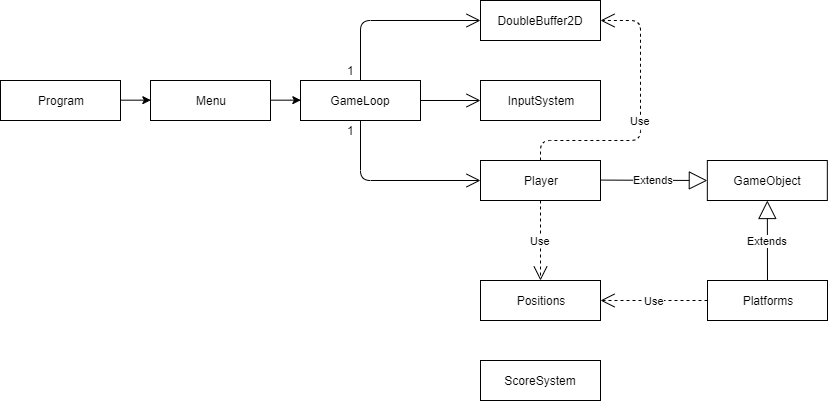

The diagram above was exported from draw.io. Its source (the exported page's mxGraphModel, read from the mxfile embedded in the PNG):
<mxGraphModel dx="588" dy="447" grid="1" gridSize="10" guides="1" tooltips="1" connect="1" arrows="1" fold="1" page="1" pageScale="1" pageWidth="827" pageHeight="1169" math="0" shadow="0">
  <root>
    <mxCell id="WIyWlLk6GJQsqaUBKTNV-0" />
    <mxCell id="WIyWlLk6GJQsqaUBKTNV-1" parent="WIyWlLk6GJQsqaUBKTNV-0" />
    <mxCell id="YHy1KOzbVZYGQxyzLMyb-0" value="GameLoop" style="rounded=0;whiteSpace=wrap;html=1;" vertex="1" parent="WIyWlLk6GJQsqaUBKTNV-1">
      <mxGeometry x="300" y="200" width="120" height="40" as="geometry" />
    </mxCell>
    <mxCell id="YHy1KOzbVZYGQxyzLMyb-25" style="edgeStyle=orthogonalEdgeStyle;rounded=0;orthogonalLoop=1;jettySize=auto;html=1;entryX=0;entryY=0.5;entryDx=0;entryDy=0;" edge="1" parent="WIyWlLk6GJQsqaUBKTNV-1" source="YHy1KOzbVZYGQxyzLMyb-1" target="YHy1KOzbVZYGQxyzLMyb-8">
      <mxGeometry relative="1" as="geometry" />
    </mxCell>
    <mxCell id="YHy1KOzbVZYGQxyzLMyb-1" value="Program" style="rounded=0;whiteSpace=wrap;html=1;" vertex="1" parent="WIyWlLk6GJQsqaUBKTNV-1">
      <mxGeometry y="200" width="120" height="40" as="geometry" />
    </mxCell>
    <mxCell id="YHy1KOzbVZYGQxyzLMyb-5" value="DoubleBuffer2D" style="rounded=0;whiteSpace=wrap;html=1;" vertex="1" parent="WIyWlLk6GJQsqaUBKTNV-1">
      <mxGeometry x="480" y="120" width="120" height="40" as="geometry" />
    </mxCell>
    <mxCell id="YHy1KOzbVZYGQxyzLMyb-6" value="GameObject" style="rounded=0;whiteSpace=wrap;html=1;" vertex="1" parent="WIyWlLk6GJQsqaUBKTNV-1">
      <mxGeometry x="706.83" y="280" width="120" height="40" as="geometry" />
    </mxCell>
    <mxCell id="YHy1KOzbVZYGQxyzLMyb-7" value="InputSystem" style="rounded=0;whiteSpace=wrap;html=1;" vertex="1" parent="WIyWlLk6GJQsqaUBKTNV-1">
      <mxGeometry x="480" y="200" width="120" height="40" as="geometry" />
    </mxCell>
    <mxCell id="YHy1KOzbVZYGQxyzLMyb-24" style="edgeStyle=orthogonalEdgeStyle;rounded=0;orthogonalLoop=1;jettySize=auto;html=1;entryX=0;entryY=0.5;entryDx=0;entryDy=0;" edge="1" parent="WIyWlLk6GJQsqaUBKTNV-1" source="YHy1KOzbVZYGQxyzLMyb-8" target="YHy1KOzbVZYGQxyzLMyb-0">
      <mxGeometry relative="1" as="geometry" />
    </mxCell>
    <mxCell id="YHy1KOzbVZYGQxyzLMyb-8" value="Menu" style="rounded=0;whiteSpace=wrap;html=1;" vertex="1" parent="WIyWlLk6GJQsqaUBKTNV-1">
      <mxGeometry x="150" y="200" width="120" height="40" as="geometry" />
    </mxCell>
    <mxCell id="YHy1KOzbVZYGQxyzLMyb-10" value="Platforms" style="rounded=0;whiteSpace=wrap;html=1;" vertex="1" parent="WIyWlLk6GJQsqaUBKTNV-1">
      <mxGeometry x="707" y="400" width="120" height="40" as="geometry" />
    </mxCell>
    <mxCell id="YHy1KOzbVZYGQxyzLMyb-11" value="Player" style="rounded=0;whiteSpace=wrap;html=1;" vertex="1" parent="WIyWlLk6GJQsqaUBKTNV-1">
      <mxGeometry x="480" y="280" width="120" height="40" as="geometry" />
    </mxCell>
    <mxCell id="YHy1KOzbVZYGQxyzLMyb-12" value="Positions" style="rounded=0;whiteSpace=wrap;html=1;" vertex="1" parent="WIyWlLk6GJQsqaUBKTNV-1">
      <mxGeometry x="480" y="400" width="120" height="40" as="geometry" />
    </mxCell>
    <mxCell id="YHy1KOzbVZYGQxyzLMyb-13" value="ScoreSystem" style="rounded=0;whiteSpace=wrap;html=1;" vertex="1" parent="WIyWlLk6GJQsqaUBKTNV-1">
      <mxGeometry x="480" y="480" width="120" height="40" as="geometry" />
    </mxCell>
    <mxCell id="YHy1KOzbVZYGQxyzLMyb-15" value="1" style="text;html=1;align=center;verticalAlign=middle;resizable=0;points=[];autosize=1;" vertex="1" parent="WIyWlLk6GJQsqaUBKTNV-1">
      <mxGeometry x="340" y="240" width="20" height="20" as="geometry" />
    </mxCell>
    <mxCell id="YHy1KOzbVZYGQxyzLMyb-19" value="1" style="text;html=1;align=center;verticalAlign=middle;resizable=0;points=[];autosize=1;" vertex="1" parent="WIyWlLk6GJQsqaUBKTNV-1">
      <mxGeometry x="340" y="180" width="20" height="20" as="geometry" />
    </mxCell>
    <mxCell id="YHy1KOzbVZYGQxyzLMyb-34" value="Extends" style="endArrow=block;endSize=16;endFill=0;html=1;entryX=0;entryY=0.5;entryDx=0;entryDy=0;" edge="1" parent="WIyWlLk6GJQsqaUBKTNV-1" target="YHy1KOzbVZYGQxyzLMyb-6">
      <mxGeometry width="160" relative="1" as="geometry">
        <mxPoint x="600" y="299.58" as="sourcePoint" />
        <mxPoint x="760" y="299.58" as="targetPoint" />
        <mxPoint as="offset" />
      </mxGeometry>
    </mxCell>
    <mxCell id="YHy1KOzbVZYGQxyzLMyb-35" value="" style="endArrow=open;endFill=1;endSize=12;html=1;exitX=1;exitY=0;exitDx=0;exitDy=0;exitPerimeter=0;entryX=0;entryY=0.5;entryDx=0;entryDy=0;" edge="1" parent="WIyWlLk6GJQsqaUBKTNV-1" source="YHy1KOzbVZYGQxyzLMyb-15" target="YHy1KOzbVZYGQxyzLMyb-11">
      <mxGeometry width="160" relative="1" as="geometry">
        <mxPoint x="360" y="380" as="sourcePoint" />
        <mxPoint x="520" y="380" as="targetPoint" />
        <Array as="points">
          <mxPoint x="360" y="300" />
        </Array>
      </mxGeometry>
    </mxCell>
    <mxCell id="YHy1KOzbVZYGQxyzLMyb-37" value="" style="endArrow=open;endFill=1;endSize=12;html=1;exitX=0.5;exitY=0;exitDx=0;exitDy=0;entryX=0;entryY=0.5;entryDx=0;entryDy=0;" edge="1" parent="WIyWlLk6GJQsqaUBKTNV-1" source="YHy1KOzbVZYGQxyzLMyb-0" target="YHy1KOzbVZYGQxyzLMyb-5">
      <mxGeometry width="160" relative="1" as="geometry">
        <mxPoint x="350" y="120" as="sourcePoint" />
        <mxPoint x="510" y="120" as="targetPoint" />
        <Array as="points">
          <mxPoint x="360" y="140" />
        </Array>
      </mxGeometry>
    </mxCell>
    <mxCell id="YHy1KOzbVZYGQxyzLMyb-39" value="" style="endArrow=open;endFill=1;endSize=12;html=1;" edge="1" parent="WIyWlLk6GJQsqaUBKTNV-1" source="YHy1KOzbVZYGQxyzLMyb-0">
      <mxGeometry width="160" relative="1" as="geometry">
        <mxPoint x="420" y="220" as="sourcePoint" />
        <mxPoint x="480" y="220" as="targetPoint" />
      </mxGeometry>
    </mxCell>
    <mxCell id="YHy1KOzbVZYGQxyzLMyb-40" value="Use" style="endArrow=open;endSize=12;dashed=1;html=1;exitX=0.5;exitY=1;exitDx=0;exitDy=0;" edge="1" parent="WIyWlLk6GJQsqaUBKTNV-1" source="YHy1KOzbVZYGQxyzLMyb-11">
      <mxGeometry width="160" relative="1" as="geometry">
        <mxPoint x="400" y="360" as="sourcePoint" />
        <mxPoint x="540" y="400" as="targetPoint" />
      </mxGeometry>
    </mxCell>
    <mxCell id="YHy1KOzbVZYGQxyzLMyb-41" value="Use" style="endArrow=open;endSize=12;dashed=1;html=1;exitX=0.5;exitY=0;exitDx=0;exitDy=0;entryX=1;entryY=0.5;entryDx=0;entryDy=0;" edge="1" parent="WIyWlLk6GJQsqaUBKTNV-1" source="YHy1KOzbVZYGQxyzLMyb-11" target="YHy1KOzbVZYGQxyzLMyb-5">
      <mxGeometry width="160" relative="1" as="geometry">
        <mxPoint x="660" y="210" as="sourcePoint" />
        <mxPoint x="640" y="120" as="targetPoint" />
        <Array as="points">
          <mxPoint x="540" y="260" />
          <mxPoint x="640" y="260" />
          <mxPoint x="640" y="140" />
        </Array>
      </mxGeometry>
    </mxCell>
    <mxCell id="YHy1KOzbVZYGQxyzLMyb-42" value="Extends" style="endArrow=block;endSize=16;endFill=0;html=1;exitX=0.5;exitY=0;exitDx=0;exitDy=0;entryX=0.5;entryY=1;entryDx=0;entryDy=0;" edge="1" parent="WIyWlLk6GJQsqaUBKTNV-1" source="YHy1KOzbVZYGQxyzLMyb-10" target="YHy1KOzbVZYGQxyzLMyb-6">
      <mxGeometry width="160" relative="1" as="geometry">
        <mxPoint x="630" y="380" as="sourcePoint" />
        <mxPoint x="790" y="380" as="targetPoint" />
      </mxGeometry>
    </mxCell>
    <mxCell id="YHy1KOzbVZYGQxyzLMyb-43" value="Use" style="endArrow=open;endSize=12;dashed=1;html=1;exitX=0;exitY=0.5;exitDx=0;exitDy=0;entryX=1;entryY=0.5;entryDx=0;entryDy=0;" edge="1" parent="WIyWlLk6GJQsqaUBKTNV-1" source="YHy1KOzbVZYGQxyzLMyb-10" target="YHy1KOzbVZYGQxyzLMyb-12">
      <mxGeometry width="160" relative="1" as="geometry">
        <mxPoint x="600" y="360" as="sourcePoint" />
        <mxPoint x="760" y="360" as="targetPoint" />
      </mxGeometry>
    </mxCell>
  </root>
</mxGraphModel>